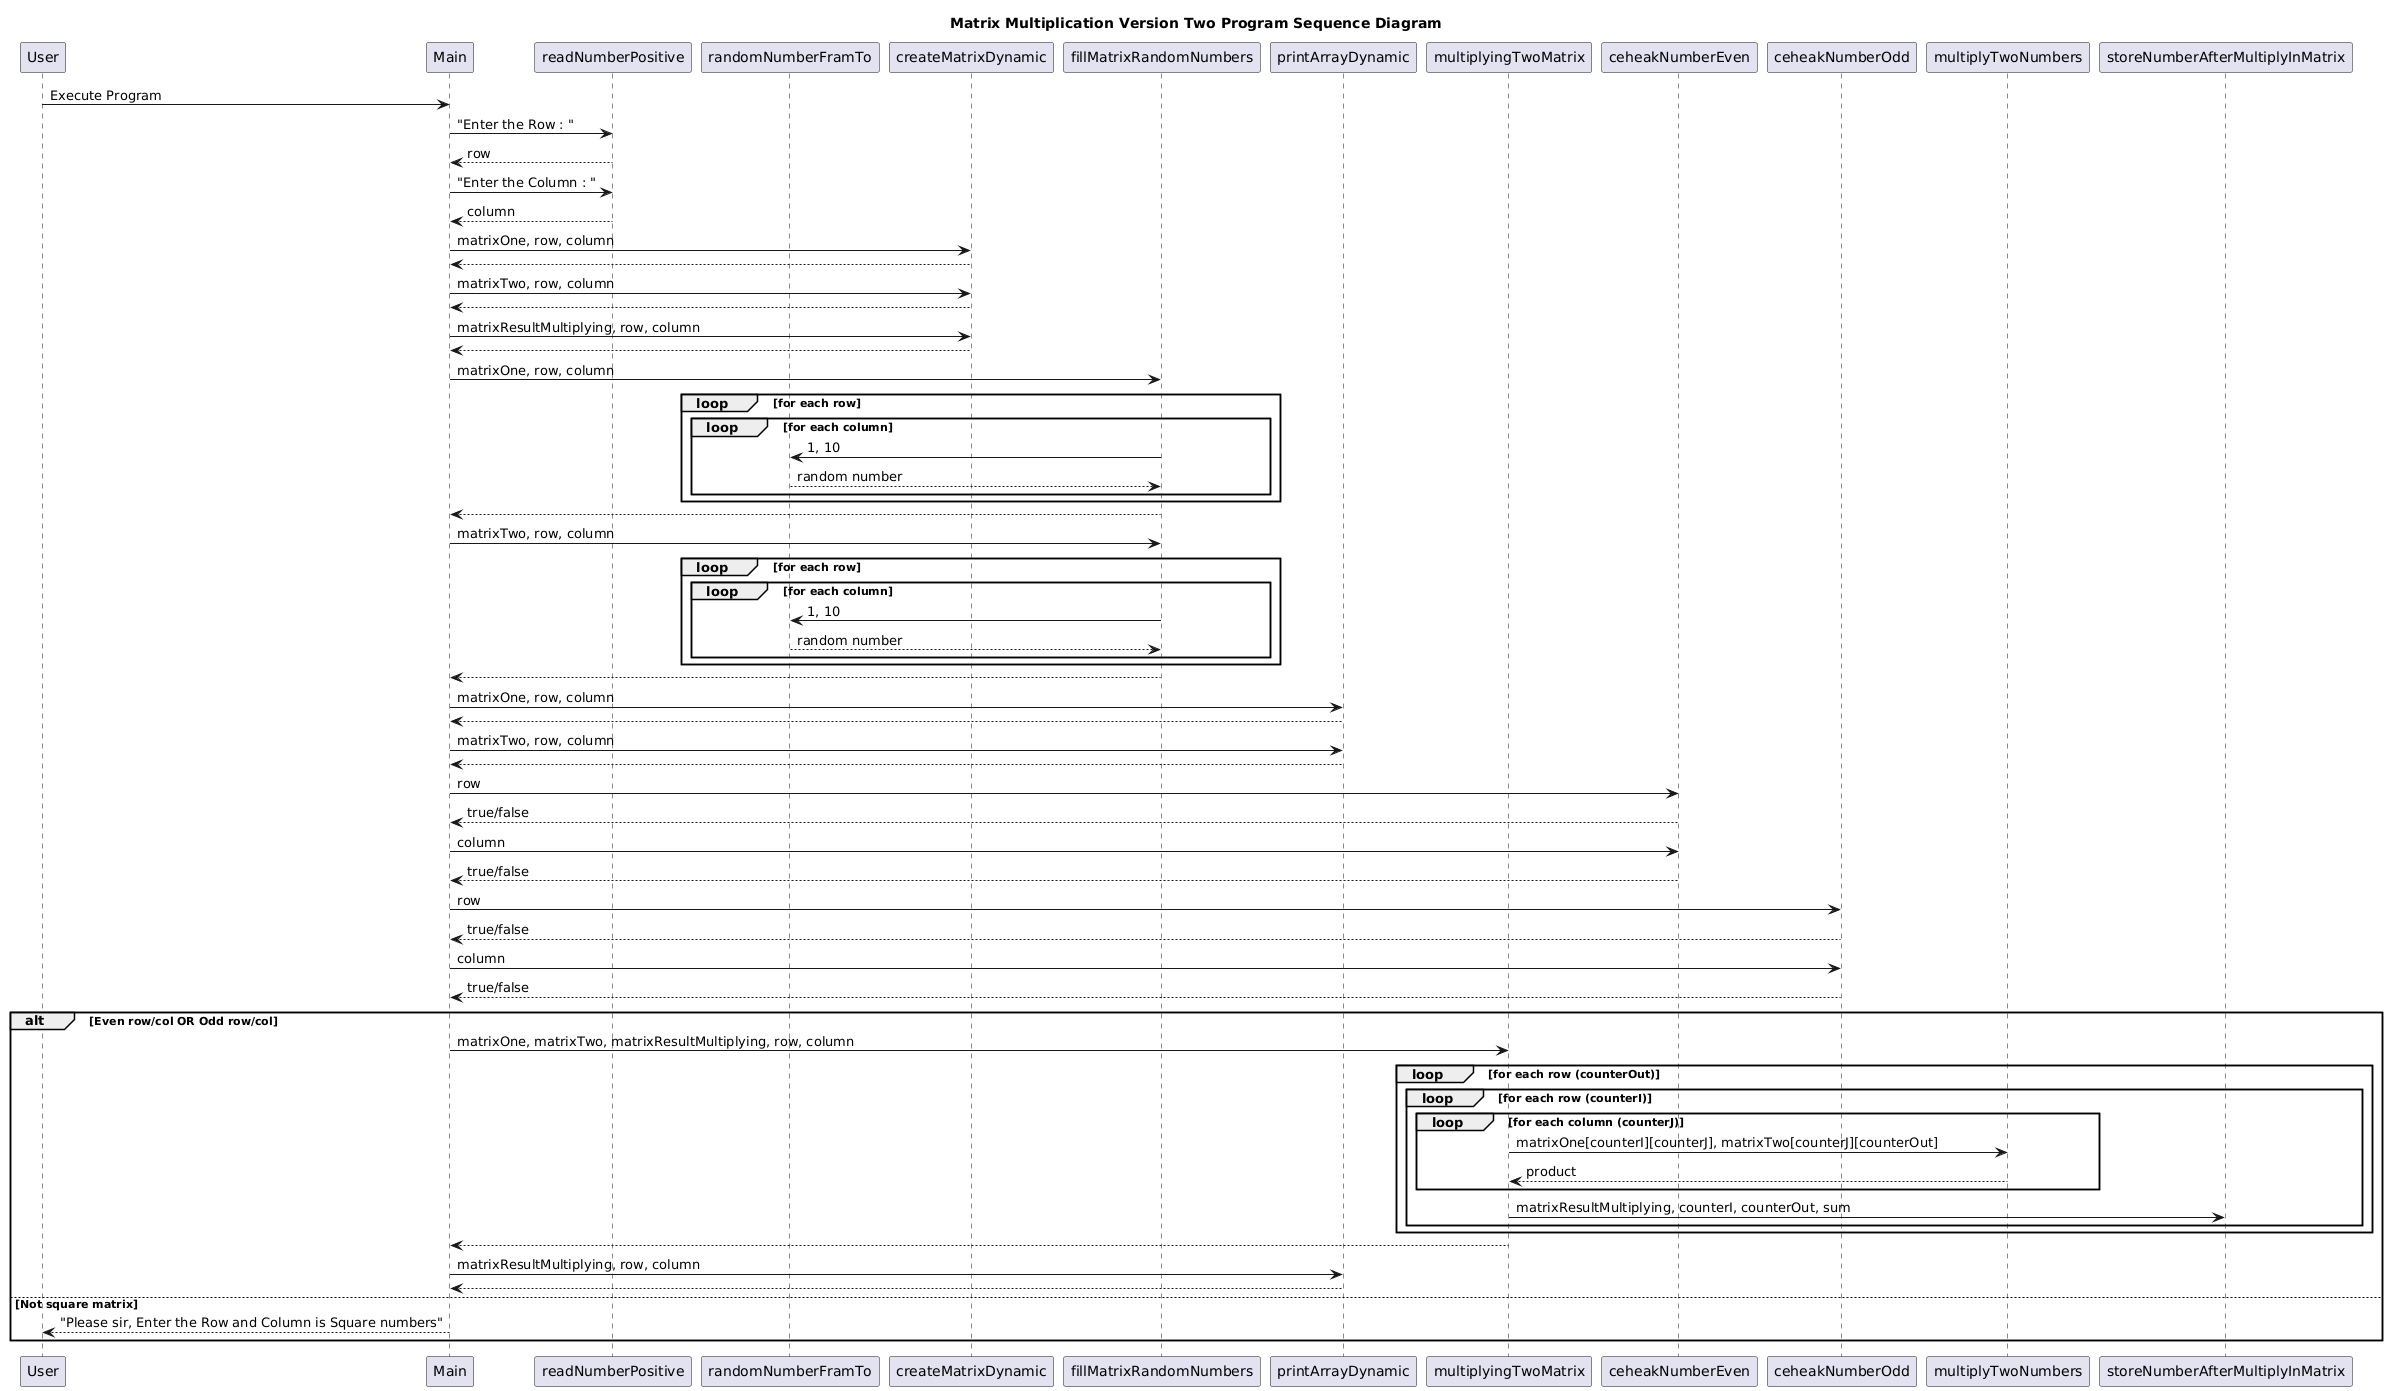

The diagram above was rendered by PlantUML. Its source (embedded in the PNG):
@startuml
title Matrix Multiplication Version Two Program Sequence Diagram

participant User
participant Main
participant readNumberPositive
participant randomNumberFramTo
participant createMatrixDynamic
participant fillMatrixRandomNumbers
participant printArrayDynamic
participant multiplyingTwoMatrix
participant ceheakNumberEven
participant ceheakNumberOdd

User -> Main: Execute Program
Main -> readNumberPositive: "Enter the Row : "
readNumberPositive --> Main: row
Main -> readNumberPositive: "Enter the Column : "
readNumberPositive --> Main: column

Main -> createMatrixDynamic: matrixOne, row, column
createMatrixDynamic --> Main: 
Main -> createMatrixDynamic: matrixTwo, row, column
createMatrixDynamic --> Main: 
Main -> createMatrixDynamic: matrixResultMultiplying, row, column
createMatrixDynamic --> Main: 

Main -> fillMatrixRandomNumbers: matrixOne, row, column
loop for each row
    loop for each column
        fillMatrixRandomNumbers -> randomNumberFramTo: 1, 10
        randomNumberFramTo --> fillMatrixRandomNumbers: random number
    end
end
fillMatrixRandomNumbers --> Main: 

Main -> fillMatrixRandomNumbers: matrixTwo, row, column
loop for each row
    loop for each column
        fillMatrixRandomNumbers -> randomNumberFramTo: 1, 10
        randomNumberFramTo --> fillMatrixRandomNumbers: random number
    end
end
fillMatrixRandomNumbers --> Main: 

Main -> printArrayDynamic: matrixOne, row, column
printArrayDynamic --> Main: 
Main -> printArrayDynamic: matrixTwo, row, column
printArrayDynamic --> Main: 

Main -> ceheakNumberEven: row
ceheakNumberEven --> Main: true/false
Main -> ceheakNumberEven: column
ceheakNumberEven --> Main: true/false
Main -> ceheakNumberOdd: row
ceheakNumberOdd --> Main: true/false
Main -> ceheakNumberOdd: column
ceheakNumberOdd --> Main: true/false

alt Even row/col OR Odd row/col
    Main -> multiplyingTwoMatrix: matrixOne, matrixTwo, matrixResultMultiplying, row, column
    loop for each row (counterOut)
        loop for each row (counterI)
            loop for each column (counterJ)
                multiplyingTwoMatrix -> multiplyTwoNumbers: matrixOne[counterI][counterJ], matrixTwo[counterJ][counterOut]
                multiplyTwoNumbers --> multiplyingTwoMatrix: product
            end
            multiplyingTwoMatrix -> storeNumberAfterMultiplyInMatrix: matrixResultMultiplying, counterI, counterOut, sum
        end
    end
    multiplyingTwoMatrix --> Main: 
    Main -> printArrayDynamic: matrixResultMultiplying, row, column
    printArrayDynamic --> Main: 
else Not square matrix
    Main --> User: "Please sir, Enter the Row and Column is Square numbers"
end
@enduml